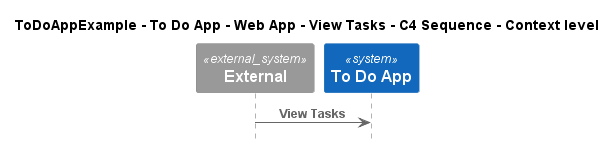

The diagram above was rendered by PlantUML. Its source (embedded in the PNG):
@startuml
!pragma layout smetana
!include ..\..\..\..\..\..\..\.c4s\C4_Sequence.puml

title ToDoAppExample - To Do App - Web App - View Tasks - C4 Sequence - Context level

System_Ext(C4InterFlow.SoftwareSystems.ExternalSystem, "External", "")
System(ToDoAppExample.SoftwareSystems.ToDoApp, "To Do App", "")

Rel(C4InterFlow.SoftwareSystems.ExternalSystem, ToDoAppExample.SoftwareSystems.ToDoApp, "View Tasks")


@enduml